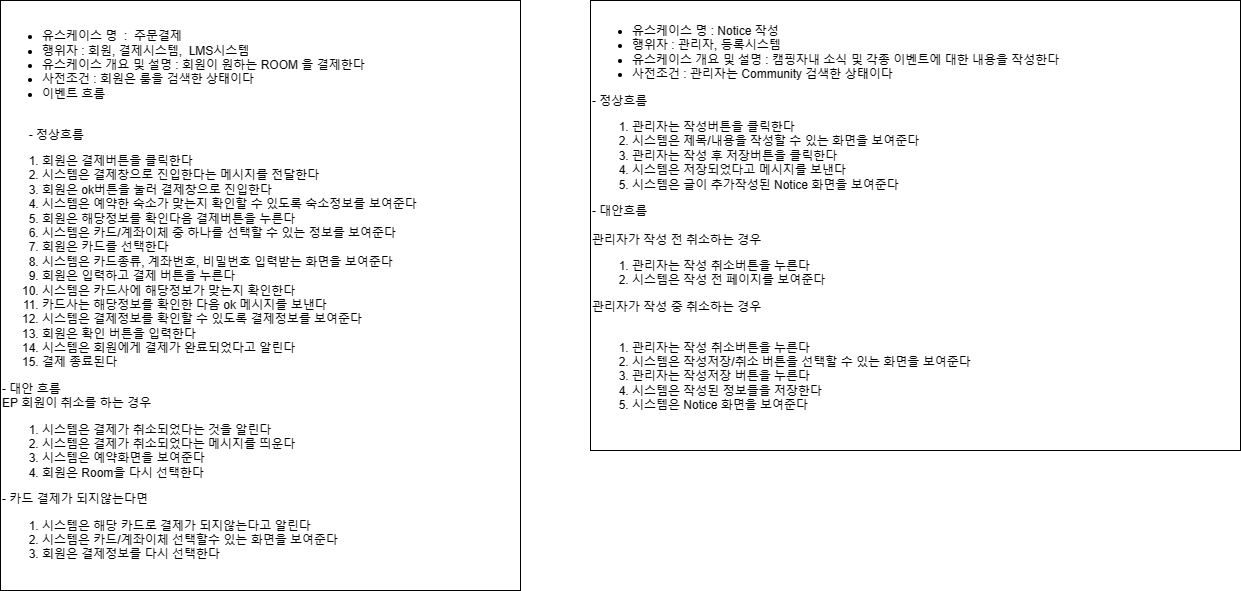

The diagram above was exported from draw.io. Its source (the exported page's mxGraphModel, read from the mxfile embedded in the PNG):
<mxGraphModel dx="2447" dy="2105" grid="1" gridSize="10" guides="1" tooltips="1" connect="1" arrows="1" fold="1" page="1" pageScale="1" pageWidth="827" pageHeight="1169" math="0" shadow="0">
  <root>
    <mxCell id="0" />
    <mxCell id="1" parent="0" />
    <mxCell id="2" value="&lt;ul style=&quot;border-color: var(--border-color);&quot;&gt;&lt;li style=&quot;border-color: var(--border-color);&quot;&gt;유스케이스 명&amp;nbsp; :&amp;nbsp; 주문결제&lt;/li&gt;&lt;li style=&quot;border-color: var(--border-color);&quot;&gt;행위자 : 회원, 결제시스템,&amp;nbsp; LMS시스템&lt;/li&gt;&lt;li style=&quot;border-color: var(--border-color);&quot;&gt;유스케이스 개요 및 설명 : 회원이 원하는 ROOM 을 결제한다&lt;/li&gt;&lt;li style=&quot;border-color: var(--border-color);&quot;&gt;사전조건 : 회원은 룸을 검색한 상태이다&lt;/li&gt;&lt;li style=&quot;border-color: var(--border-color);&quot;&gt;이벤트 흐름&lt;/li&gt;&lt;/ul&gt;&lt;div style=&quot;border-color: var(--border-color);&quot;&gt;&lt;br style=&quot;border-color: var(--border-color);&quot;&gt;&lt;/div&gt;&lt;div style=&quot;border-color: var(--border-color);&quot;&gt;&amp;nbsp; &amp;nbsp; &amp;nbsp; &amp;nbsp; - 정상흐름&lt;/div&gt;&lt;div style=&quot;border-color: var(--border-color);&quot;&gt;&lt;ol style=&quot;border-color: var(--border-color);&quot;&gt;&lt;li style=&quot;border-color: var(--border-color);&quot;&gt;회원은 결제버튼을 클릭한다&lt;/li&gt;&lt;li style=&quot;border-color: var(--border-color);&quot;&gt;시스템은 결제창으로 진입한다는 메시지를 전달한다&lt;/li&gt;&lt;li style=&quot;border-color: var(--border-color);&quot;&gt;회원은 ok버튼을 눌러 결제창으로 진입한다&lt;/li&gt;&lt;li style=&quot;border-color: var(--border-color);&quot;&gt;시스템은 예약한 숙소가 맞는지 확인할 수 있도록 숙소정보를 보여준다&lt;/li&gt;&lt;li style=&quot;border-color: var(--border-color);&quot;&gt;회원은 해당정보를 확인다음 결제버튼을 누른다&lt;/li&gt;&lt;li style=&quot;border-color: var(--border-color);&quot;&gt;시스템은 카드/계좌이체 중 하나를 선택할 수 있는 정보를 보여준다&lt;/li&gt;&lt;li style=&quot;border-color: var(--border-color);&quot;&gt;회원은 카드를 선택한다&lt;/li&gt;&lt;li style=&quot;border-color: var(--border-color);&quot;&gt;시스템은 카드종류, 계좌번호, 비밀번호 입력받는 화면을 보여준다&lt;/li&gt;&lt;li style=&quot;border-color: var(--border-color);&quot;&gt;회원은 입력하고 결제 버튼을 누른다&lt;/li&gt;&lt;li style=&quot;border-color: var(--border-color);&quot;&gt;시스템은 카드사에 해당정보가 맞는지 확인한다&lt;/li&gt;&lt;li style=&quot;border-color: var(--border-color);&quot;&gt;카드사는 해당정보를 확인한 다음 ok 메시지를 보낸다&lt;/li&gt;&lt;li style=&quot;border-color: var(--border-color);&quot;&gt;시스템은 결제정보를 확인할 수 있도록 결제정보를 보여준다&lt;/li&gt;&lt;li style=&quot;border-color: var(--border-color);&quot;&gt;회원은 확인 버튼을 입력한다&lt;/li&gt;&lt;li style=&quot;border-color: var(--border-color);&quot;&gt;시스템은 회원에게 결제가 완료되었다고 알린다&lt;/li&gt;&lt;li style=&quot;border-color: var(--border-color);&quot;&gt;결제 종료된다&lt;/li&gt;&lt;/ol&gt;&lt;div&gt;- 대안 흐름&lt;/div&gt;&lt;div&gt;EP 회원이 취소를 하는 경우&lt;/div&gt;&lt;div&gt;&lt;ol&gt;&lt;li&gt;시스템은 결제가 취소되었다는 것을 알린다&lt;/li&gt;&lt;li&gt;시스템은 결제가 취소되었다는 메시지를 띄운다&lt;/li&gt;&lt;li&gt;시스템은 예약화면을 보여준다&lt;/li&gt;&lt;li&gt;회원은 Room을 다시 선택한다&lt;/li&gt;&lt;/ol&gt;&lt;div&gt;- 카드 결제가 되지않는다면&lt;/div&gt;&lt;/div&gt;&lt;div&gt;&lt;ol&gt;&lt;li&gt;시스템은 해당 카드로 결제가 되지않는다고 알린다&lt;/li&gt;&lt;li&gt;시스템은 카드/계좌이체 선택할수 있는 화면을 보여준다&lt;/li&gt;&lt;li&gt;회원은 결제정보를 다시 선택한다&lt;/li&gt;&lt;/ol&gt;&lt;/div&gt;&lt;/div&gt;" style="html=1;whiteSpace=wrap;align=left;" vertex="1" parent="1">
      <mxGeometry x="-50" y="1180" width="520" height="590" as="geometry" />
    </mxCell>
    <mxCell id="3" value="&lt;div&gt;&lt;ul&gt;&lt;li&gt;유스케이스 명 : Notice 작성&lt;/li&gt;&lt;li&gt;행위자 : 관리자, 등록시스템&lt;/li&gt;&lt;li&gt;유스케이스 개요 및 설명 : 캠핑자내 소식 및 각종 이벤트에 대한 내용을 작성한다&lt;/li&gt;&lt;li&gt;사전조건 : 관리자는 Community 검색한 상태이다&lt;/li&gt;&lt;/ul&gt;&lt;div&gt;- 정상흐름&lt;/div&gt;&lt;/div&gt;&lt;div&gt;&lt;ol&gt;&lt;li&gt;관리자는 작성버튼을 클릭한다&lt;/li&gt;&lt;li&gt;시스템은 제목/내용을 작성할 수 있는 화면을 보여준다&lt;/li&gt;&lt;li&gt;관리자는 작성 후 저장버튼을 클릭한다&lt;/li&gt;&lt;li&gt;시스템은 저장되었다고 메시지를 보낸다&lt;/li&gt;&lt;li&gt;시스템은 글이 추가작성된 Notice 화면을 보여준다&lt;/li&gt;&lt;/ol&gt;&lt;div&gt;- 대안흐름&amp;nbsp;&lt;/div&gt;&lt;/div&gt;&lt;div&gt;&lt;br&gt;&lt;/div&gt;&lt;div&gt;관리자가 작성 전 취소하는 경우&lt;/div&gt;&lt;div&gt;&lt;ol&gt;&lt;li&gt;관리자는 작성 취소버튼을 누른다&lt;/li&gt;&lt;li&gt;시스템은 작성 전 페이지를 보여준다&lt;/li&gt;&lt;/ol&gt;&lt;div&gt;관리자가 작성 중 취소하는 경우&lt;/div&gt;&lt;/div&gt;&lt;div&gt;&lt;br&gt;&lt;/div&gt;&lt;div&gt;&lt;ol&gt;&lt;li&gt;관리자는 작성 취소버튼을 누른다&lt;/li&gt;&lt;li&gt;시스템은 작성저장/취소 버튼을 선택할 수 있는 화면을 보여준다&lt;/li&gt;&lt;li&gt;관리자는 작성저장 버튼을 누른다&lt;/li&gt;&lt;li&gt;시스템은 작성된 정보들을 저장한다&lt;/li&gt;&lt;li&gt;시스템은 Notice 화면을 보여준다&lt;/li&gt;&lt;/ol&gt;&lt;/div&gt;&lt;div&gt;&lt;br&gt;&lt;/div&gt;" style="html=1;whiteSpace=wrap;align=left;" vertex="1" parent="1">
      <mxGeometry x="540" y="1180" width="650" height="450" as="geometry" />
    </mxCell>
  </root>
</mxGraphModel>